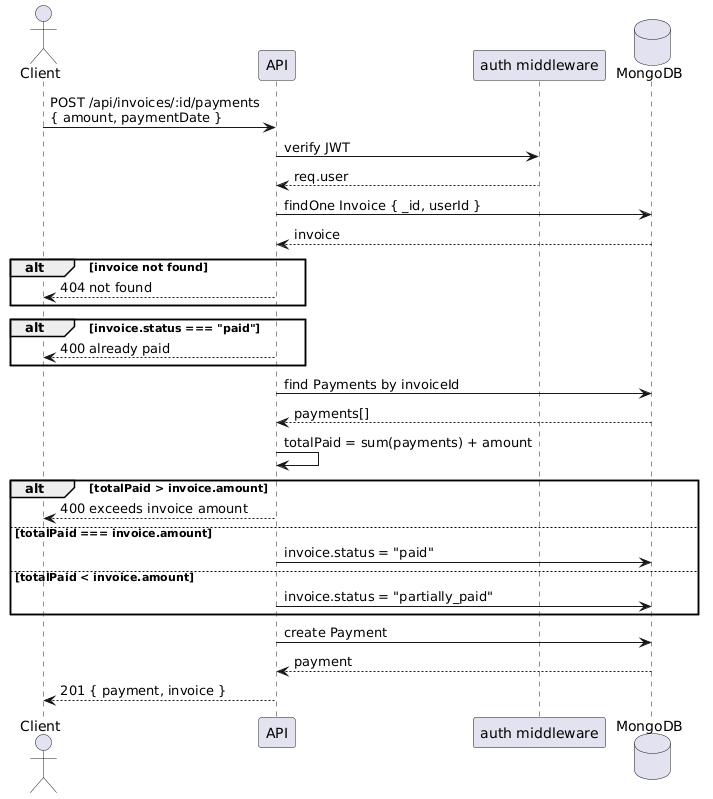

The diagram above was rendered by PlantUML. Its source (embedded in the PNG):
@startuml
actor Client
participant API
participant "auth middleware" as Auth
database MongoDB

Client -> API : POST /api/invoices/:id/payments\n{ amount, paymentDate }
API -> Auth : verify JWT
Auth --> API : req.user

API -> MongoDB : findOne Invoice { _id, userId }
MongoDB --> API : invoice

alt invoice not found
  API --> Client : 404 not found
end

alt invoice.status === "paid"
  API --> Client : 400 already paid
end

API -> MongoDB : find Payments by invoiceId
MongoDB --> API : payments[]

API -> API : totalPaid = sum(payments) + amount

alt totalPaid > invoice.amount
  API --> Client : 400 exceeds invoice amount
else totalPaid === invoice.amount
  API -> MongoDB : invoice.status = "paid"
else totalPaid < invoice.amount
  API -> MongoDB : invoice.status = "partially_paid"
end

API -> MongoDB : create Payment
MongoDB --> API : payment

API --> Client : 201 { payment, invoice }
@enduml